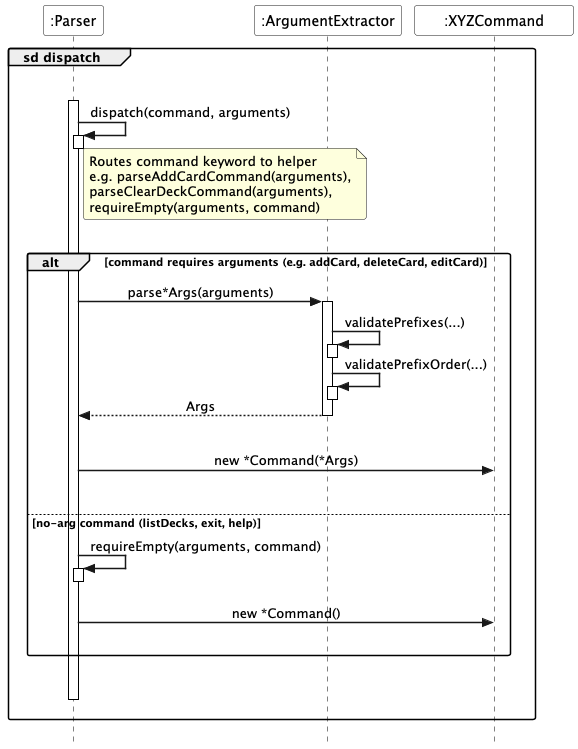

The diagram above was rendered by PlantUML. Its source (embedded in the PNG):
@startuml parser_dispatch
!pragma teoz true
hide footbox
skinparam sequenceMessageAlign center
skinparam style strictuml
skinparam SequenceGroupBodyBackgroundColor transparent
skinparam SequenceReferenceBackgroundColor white
skinparam sequenceArrowThickness 1.5
skinparam roundcorner 5
skinparam SequenceBoxBackgroundColor transparent
skinparam sequenceParticipantBackgroundColor white
skinparam sequenceLifeLineBorderColor black
skinparam BoxPadding 40

participant ":Parser" as Parser
participant ":ArgumentExtractor" as ArgumentExtractor
participant "     :XYZCommand     " as XYZCommand

group sd dispatch
    |||
    activate Parser
    Parser -> Parser : dispatch(command, arguments)
    activate Parser
    deactivate Parser
    note right of Parser
        Routes command keyword to helper
        e.g. parseAddCardCommand(arguments),
        parseClearDeckCommand(arguments),
        requireEmpty(arguments, command)
    end note
    |||
    alt command requires arguments (e.g. addCard, deleteCard, editCard)
        Parser -> ArgumentExtractor : parse*Args(arguments)
        activate ArgumentExtractor
        ArgumentExtractor -> ArgumentExtractor : validatePrefixes(...)
        activate ArgumentExtractor
        deactivate ArgumentExtractor
        ArgumentExtractor -> ArgumentExtractor : validatePrefixOrder(...)
        activate ArgumentExtractor
        deactivate ArgumentExtractor
        ArgumentExtractor --> Parser : Args
        deactivate ArgumentExtractor
        |||
        Parser -> XYZCommand : new *Command(*Args)
        |||
    else no-arg command (listDecks, exit, help)
        Parser -> Parser : requireEmpty(arguments, command)
        activate Parser
        deactivate Parser
        |||
        Parser -> XYZCommand : new *Command()
        |||
    end
    |||
    deactivate Parser
    |||
end
@enduml